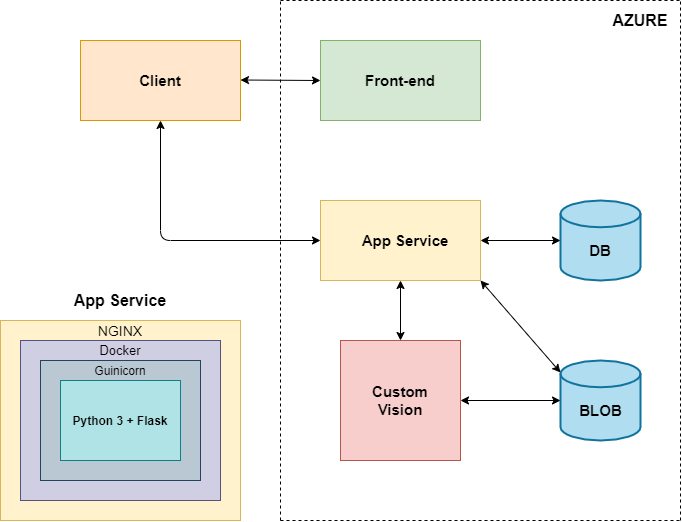

The diagram above was exported from draw.io. Its source (the exported page's mxGraphModel, read from the mxfile embedded in the PNG):
<mxGraphModel dx="1422" dy="762" grid="1" gridSize="10" guides="1" tooltips="1" connect="1" arrows="1" fold="1" page="1" pageScale="1" pageWidth="850" pageHeight="1100" math="0" shadow="0">
  <root>
    <mxCell id="0" />
    <mxCell id="1" parent="0" />
    <mxCell id="PtVqL8_ZXmfwawNbkaAI-1" value="" style="rounded=0;whiteSpace=wrap;html=1;fillColor=#ffe6cc;strokeColor=#d79b00;" vertex="1" parent="1">
      <mxGeometry x="120" y="120" width="160" height="80" as="geometry" />
    </mxCell>
    <mxCell id="PtVqL8_ZXmfwawNbkaAI-2" value="" style="rounded=0;whiteSpace=wrap;html=1;fillColor=#d5e8d4;strokeColor=#82b366;" vertex="1" parent="1">
      <mxGeometry x="360" y="120" width="160" height="80" as="geometry" />
    </mxCell>
    <mxCell id="PtVqL8_ZXmfwawNbkaAI-3" value="" style="rounded=0;whiteSpace=wrap;html=1;fillColor=#fff2cc;strokeColor=#d6b656;" vertex="1" parent="1">
      <mxGeometry x="360" y="280" width="160" height="80" as="geometry" />
    </mxCell>
    <mxCell id="PtVqL8_ZXmfwawNbkaAI-4" value="" style="strokeWidth=2;html=1;shape=mxgraph.flowchart.database;whiteSpace=wrap;fillColor=#b1ddf0;strokeColor=#10739e;" vertex="1" parent="1">
      <mxGeometry x="600" y="440" width="80" height="80" as="geometry" />
    </mxCell>
    <mxCell id="PtVqL8_ZXmfwawNbkaAI-5" value="" style="strokeWidth=2;html=1;shape=mxgraph.flowchart.database;whiteSpace=wrap;fillColor=#b1ddf0;strokeColor=#10739e;" vertex="1" parent="1">
      <mxGeometry x="600" y="280" width="80" height="80" as="geometry" />
    </mxCell>
    <mxCell id="PtVqL8_ZXmfwawNbkaAI-6" value="" style="whiteSpace=wrap;html=1;aspect=fixed;fillColor=#f8cecc;strokeColor=#b85450;" vertex="1" parent="1">
      <mxGeometry x="380" y="420" width="120" height="120" as="geometry" />
    </mxCell>
    <mxCell id="PtVqL8_ZXmfwawNbkaAI-7" value="&lt;font style=&quot;font-size: 15px&quot;&gt;&lt;b&gt;Client&lt;/b&gt;&lt;/font&gt;" style="text;html=1;strokeColor=none;fillColor=none;align=center;verticalAlign=middle;whiteSpace=wrap;rounded=0;" vertex="1" parent="1">
      <mxGeometry x="180" y="150" width="40" height="20" as="geometry" />
    </mxCell>
    <mxCell id="PtVqL8_ZXmfwawNbkaAI-8" value="&lt;font style=&quot;font-size: 15px&quot;&gt;&lt;b&gt;Front-end&lt;/b&gt;&lt;/font&gt;" style="text;html=1;strokeColor=none;fillColor=none;align=center;verticalAlign=middle;whiteSpace=wrap;rounded=0;" vertex="1" parent="1">
      <mxGeometry x="380" y="150" width="120" height="20" as="geometry" />
    </mxCell>
    <mxCell id="PtVqL8_ZXmfwawNbkaAI-9" value="&lt;font style=&quot;font-size: 15px&quot;&gt;&lt;b&gt;App Service&lt;/b&gt;&lt;/font&gt;" style="text;html=1;strokeColor=none;fillColor=none;align=center;verticalAlign=middle;whiteSpace=wrap;rounded=0;" vertex="1" parent="1">
      <mxGeometry x="400" y="310" width="90" height="20" as="geometry" />
    </mxCell>
    <mxCell id="PtVqL8_ZXmfwawNbkaAI-10" value="&lt;font style=&quot;font-size: 15px&quot;&gt;&lt;b&gt;Custom Vision&lt;/b&gt;&lt;/font&gt;" style="text;html=1;strokeColor=none;fillColor=none;align=center;verticalAlign=middle;whiteSpace=wrap;rounded=0;" vertex="1" parent="1">
      <mxGeometry x="395" y="470" width="90" height="20" as="geometry" />
    </mxCell>
    <mxCell id="PtVqL8_ZXmfwawNbkaAI-11" value="" style="endArrow=classic;startArrow=classic;html=1;entryX=0;entryY=0.5;entryDx=0;entryDy=0;" edge="1" parent="1" target="PtVqL8_ZXmfwawNbkaAI-2">
      <mxGeometry width="50" height="50" relative="1" as="geometry">
        <mxPoint x="280" y="159.5" as="sourcePoint" />
        <mxPoint x="340" y="159.5" as="targetPoint" />
      </mxGeometry>
    </mxCell>
    <mxCell id="PtVqL8_ZXmfwawNbkaAI-12" value="" style="endArrow=classic;startArrow=classic;html=1;entryX=0.5;entryY=1;entryDx=0;entryDy=0;exitX=0;exitY=0.5;exitDx=0;exitDy=0;" edge="1" parent="1" source="PtVqL8_ZXmfwawNbkaAI-3" target="PtVqL8_ZXmfwawNbkaAI-1">
      <mxGeometry width="50" height="50" relative="1" as="geometry">
        <mxPoint x="230" y="400" as="sourcePoint" />
        <mxPoint x="280" y="350" as="targetPoint" />
        <Array as="points">
          <mxPoint x="200" y="320" />
        </Array>
      </mxGeometry>
    </mxCell>
    <mxCell id="PtVqL8_ZXmfwawNbkaAI-13" value="" style="endArrow=classic;startArrow=classic;html=1;exitX=1;exitY=0.5;exitDx=0;exitDy=0;entryX=0;entryY=0.5;entryDx=0;entryDy=0;entryPerimeter=0;" edge="1" parent="1" source="PtVqL8_ZXmfwawNbkaAI-3" target="PtVqL8_ZXmfwawNbkaAI-5">
      <mxGeometry width="50" height="50" relative="1" as="geometry">
        <mxPoint x="570" y="280" as="sourcePoint" />
        <mxPoint x="620" y="230" as="targetPoint" />
      </mxGeometry>
    </mxCell>
    <mxCell id="PtVqL8_ZXmfwawNbkaAI-14" value="" style="endArrow=classic;startArrow=classic;html=1;entryX=0.5;entryY=1;entryDx=0;entryDy=0;exitX=0.5;exitY=0;exitDx=0;exitDy=0;" edge="1" parent="1" source="PtVqL8_ZXmfwawNbkaAI-6" target="PtVqL8_ZXmfwawNbkaAI-3">
      <mxGeometry width="50" height="50" relative="1" as="geometry">
        <mxPoint x="290" y="470" as="sourcePoint" />
        <mxPoint x="340" y="420" as="targetPoint" />
      </mxGeometry>
    </mxCell>
    <mxCell id="PtVqL8_ZXmfwawNbkaAI-15" value="" style="endArrow=classic;startArrow=classic;html=1;exitX=1;exitY=0.5;exitDx=0;exitDy=0;entryX=0;entryY=0.5;entryDx=0;entryDy=0;entryPerimeter=0;" edge="1" parent="1" source="PtVqL8_ZXmfwawNbkaAI-6" target="PtVqL8_ZXmfwawNbkaAI-4">
      <mxGeometry width="50" height="50" relative="1" as="geometry">
        <mxPoint x="540" y="620" as="sourcePoint" />
        <mxPoint x="590" y="570" as="targetPoint" />
      </mxGeometry>
    </mxCell>
    <mxCell id="PtVqL8_ZXmfwawNbkaAI-16" value="" style="endArrow=classic;startArrow=classic;html=1;exitX=1;exitY=1;exitDx=0;exitDy=0;entryX=0;entryY=0.15;entryDx=0;entryDy=0;entryPerimeter=0;" edge="1" parent="1" source="PtVqL8_ZXmfwawNbkaAI-3" target="PtVqL8_ZXmfwawNbkaAI-4">
      <mxGeometry width="50" height="50" relative="1" as="geometry">
        <mxPoint x="560" y="420" as="sourcePoint" />
        <mxPoint x="610" y="370" as="targetPoint" />
      </mxGeometry>
    </mxCell>
    <mxCell id="PtVqL8_ZXmfwawNbkaAI-17" value="&lt;font style=&quot;font-size: 15px&quot;&gt;&lt;b&gt;DB&lt;/b&gt;&lt;/font&gt;" style="text;html=1;strokeColor=none;fillColor=none;align=center;verticalAlign=middle;whiteSpace=wrap;rounded=0;" vertex="1" parent="1">
      <mxGeometry x="620" y="320" width="40" height="20" as="geometry" />
    </mxCell>
    <mxCell id="PtVqL8_ZXmfwawNbkaAI-18" value="&lt;font style=&quot;font-size: 15px&quot;&gt;&lt;b&gt;BLOB&lt;/b&gt;&lt;/font&gt;" style="text;html=1;align=center;verticalAlign=middle;resizable=0;points=[];autosize=1;" vertex="1" parent="1">
      <mxGeometry x="610" y="480" width="60" height="20" as="geometry" />
    </mxCell>
    <mxCell id="PtVqL8_ZXmfwawNbkaAI-19" value="" style="endArrow=none;dashed=1;html=1;" edge="1" parent="1">
      <mxGeometry width="50" height="50" relative="1" as="geometry">
        <mxPoint x="320" y="600" as="sourcePoint" />
        <mxPoint x="320" y="80" as="targetPoint" />
      </mxGeometry>
    </mxCell>
    <mxCell id="PtVqL8_ZXmfwawNbkaAI-20" value="" style="endArrow=none;dashed=1;html=1;" edge="1" parent="1">
      <mxGeometry width="50" height="50" relative="1" as="geometry">
        <mxPoint x="320" y="600" as="sourcePoint" />
        <mxPoint x="720" y="600" as="targetPoint" />
      </mxGeometry>
    </mxCell>
    <mxCell id="PtVqL8_ZXmfwawNbkaAI-21" value="" style="endArrow=none;dashed=1;html=1;" edge="1" parent="1">
      <mxGeometry width="50" height="50" relative="1" as="geometry">
        <mxPoint x="720" y="600" as="sourcePoint" />
        <mxPoint x="720" y="80" as="targetPoint" />
      </mxGeometry>
    </mxCell>
    <mxCell id="PtVqL8_ZXmfwawNbkaAI-22" value="" style="endArrow=none;dashed=1;html=1;" edge="1" parent="1">
      <mxGeometry width="50" height="50" relative="1" as="geometry">
        <mxPoint x="320" y="80" as="sourcePoint" />
        <mxPoint x="720" y="80" as="targetPoint" />
      </mxGeometry>
    </mxCell>
    <mxCell id="PtVqL8_ZXmfwawNbkaAI-25" value="&lt;font style=&quot;font-size: 16px&quot;&gt;&lt;b&gt;AZURE&lt;/b&gt;&lt;/font&gt;" style="text;html=1;strokeColor=none;fillColor=none;align=center;verticalAlign=middle;whiteSpace=wrap;rounded=0;" vertex="1" parent="1">
      <mxGeometry x="660" y="90" width="40" height="20" as="geometry" />
    </mxCell>
    <mxCell id="PtVqL8_ZXmfwawNbkaAI-27" value="" style="rounded=0;whiteSpace=wrap;html=1;fillColor=#fff2cc;strokeColor=#d6b656;" vertex="1" parent="1">
      <mxGeometry x="40" y="400" width="240" height="200" as="geometry" />
    </mxCell>
    <mxCell id="PtVqL8_ZXmfwawNbkaAI-28" value="" style="rounded=0;whiteSpace=wrap;html=1;fillColor=#d0cee2;strokeColor=#56517e;" vertex="1" parent="1">
      <mxGeometry x="60" y="420" width="200" height="160" as="geometry" />
    </mxCell>
    <mxCell id="PtVqL8_ZXmfwawNbkaAI-29" value="&lt;font size=&quot;1&quot;&gt;&lt;b style=&quot;font-size: 16px&quot;&gt;App Service&lt;/b&gt;&lt;/font&gt;" style="text;html=1;strokeColor=none;fillColor=none;align=center;verticalAlign=middle;whiteSpace=wrap;rounded=0;" vertex="1" parent="1">
      <mxGeometry x="40" y="370" width="240" height="20" as="geometry" />
    </mxCell>
    <mxCell id="PtVqL8_ZXmfwawNbkaAI-30" value="" style="rounded=0;whiteSpace=wrap;html=1;fillColor=#bac8d3;strokeColor=#23445d;" vertex="1" parent="1">
      <mxGeometry x="80" y="440" width="160" height="120" as="geometry" />
    </mxCell>
    <mxCell id="PtVqL8_ZXmfwawNbkaAI-31" value="&lt;font style=&quot;font-size: 14px&quot;&gt;NGINX&lt;/font&gt;" style="text;html=1;strokeColor=none;fillColor=none;align=center;verticalAlign=middle;whiteSpace=wrap;rounded=0;" vertex="1" parent="1">
      <mxGeometry x="40" y="400" width="240" height="20" as="geometry" />
    </mxCell>
    <mxCell id="PtVqL8_ZXmfwawNbkaAI-32" value="&lt;font style=&quot;font-size: 13px&quot;&gt;Docker&lt;/font&gt;" style="text;html=1;strokeColor=none;fillColor=none;align=center;verticalAlign=middle;whiteSpace=wrap;rounded=0;" vertex="1" parent="1">
      <mxGeometry x="60" y="420" width="200" height="20" as="geometry" />
    </mxCell>
    <mxCell id="PtVqL8_ZXmfwawNbkaAI-33" value="" style="rounded=0;whiteSpace=wrap;html=1;fillColor=#b0e3e6;strokeColor=#0e8088;" vertex="1" parent="1">
      <mxGeometry x="100" y="460" width="120" height="80" as="geometry" />
    </mxCell>
    <mxCell id="PtVqL8_ZXmfwawNbkaAI-34" value="&lt;font style=&quot;font-size: 12px&quot;&gt;Guinicorn&lt;/font&gt;" style="text;html=1;strokeColor=none;fillColor=none;align=center;verticalAlign=middle;whiteSpace=wrap;rounded=0;" vertex="1" parent="1">
      <mxGeometry x="80" y="440" width="160" height="20" as="geometry" />
    </mxCell>
    <mxCell id="PtVqL8_ZXmfwawNbkaAI-35" value="&lt;b&gt;Python 3 + Flask&lt;/b&gt;" style="text;html=1;strokeColor=none;fillColor=none;align=center;verticalAlign=middle;whiteSpace=wrap;rounded=0;" vertex="1" parent="1">
      <mxGeometry x="100" y="490" width="120" height="20" as="geometry" />
    </mxCell>
  </root>
</mxGraphModel>